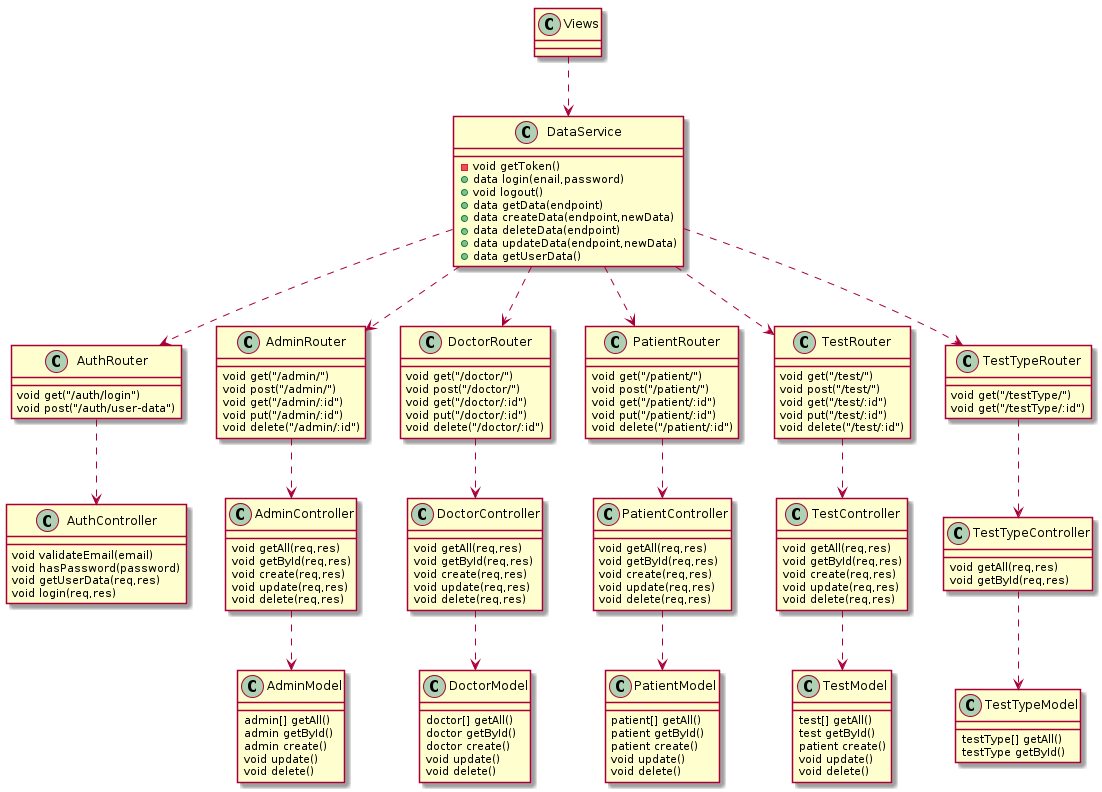

The diagram above was rendered by PlantUML. Its source (embedded in the PNG):
@startuml

Views ..> DataService

DataService ..> AuthRouter
DataService ..> AdminRouter
DataService ..> DoctorRouter
DataService ..> PatientRouter
DataService ..> TestRouter
DataService ..> TestTypeRouter

AuthRouter ..> AuthController
AdminRouter ..> AdminController
DoctorRouter ..> DoctorController
PatientRouter ..> PatientController
TestRouter ..> TestController
TestTypeRouter ..> TestTypeController

AdminController ..> AdminModel
DoctorController ..> DoctorModel
PatientController ..> PatientModel
TestController ..> TestModel
TestTypeController ..> TestTypeModel

class DataService {
    -void getToken()
    +data login(enail,password)
    +void logout()
    +data getData(endpoint)
    +data createData(endpoint,newData) 
    +data deleteData(endpoint) 
    +data updateData(endpoint,newData) 
    +data getUserData() 
}

class AuthRouter {
    void get("/auth/login")
    void post("/auth/user-data")
}

class AdminRouter {
    void get("/admin/")
    void post("/admin/")
    void get("/admin/:id")
    void put("/admin/:id")
    void delete("/admin/:id")
}

class DoctorRouter {
    void get("/doctor/")
    void post("/doctor/")
    void get("/doctor/:id")
    void put("/doctor/:id")
    void delete("/doctor/:id")
}

class PatientRouter {
    void get("/patient/")
    void post("/patient/")
    void get("/patient/:id")
    void put("/patient/:id")
    void delete("/patient/:id")
}

class TestRouter {
    void get("/test/")
    void post("/test/")
    void get("/test/:id")
    void put("/test/:id")
    void delete("/test/:id")
}

class TestTypeRouter {
    void get("/testType/")
    void get("/testType/:id")
}


class AuthController {
    void validateEmail(email)
    void hasPassword(password)
    void getUserData(req,res)
    void login(req,res)
}

class AdminController {
    void getAll(req,res)
    void getById(req,res)
    void create(req,res)
    void update(req,res)
    void delete(req,res)
}

class DoctorController {
    void getAll(req,res)
    void getById(req,res)
    void create(req,res)
    void update(req,res)
    void delete(req,res)
}

class PatientController {
    void getAll(req,res)
    void getById(req,res)
    void create(req,res)
    void update(req,res)
    void delete(req,res)
}

class TestController {
    void getAll(req,res)
    void getById(req,res)
    void create(req,res)
    void update(req,res)
    void delete(req,res)
}

class TestTypeController {
    void getAll(req,res)
    void getById(req,res)
}

class AdminModel {
    admin[] getAll()
    admin getById()
    admin create()
    void update()
    void delete()
}

class DoctorModel {
    doctor[] getAll()
    doctor getById()
    doctor create()
    void update()
    void delete()
}

class PatientModel {
    patient[] getAll()
    patient getById()
    patient create()
    void update()
    void delete()
}

class TestModel {
    test[] getAll()
    test getById()
    patient create()
    void update()
    void delete()
}

class TestTypeModel {
    testType[] getAll()
    testType getById()
}

@enduml